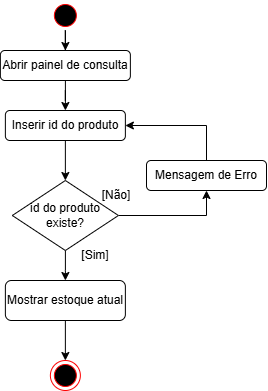

The diagram above was exported from draw.io. Its source (the exported page's mxGraphModel, read from the mxfile embedded in the PNG):
<mxGraphModel dx="1042" dy="535" grid="1" gridSize="10" guides="1" tooltips="1" connect="1" arrows="1" fold="1" page="1" pageScale="1" pageWidth="827" pageHeight="1169" math="0" shadow="0">
  <root>
    <mxCell id="0" />
    <mxCell id="1" parent="0" />
    <mxCell id="ywTUur0RkN8gEAk0M54O-10" edge="1" parent="1" source="BClpLDnP9DMHD5PbQu5_-10" style="edgeStyle=orthogonalEdgeStyle;rounded=0;orthogonalLoop=1;jettySize=auto;html=1;" target="ywTUur0RkN8gEAk0M54O-1">
      <mxGeometry relative="1" as="geometry" />
    </mxCell>
    <mxCell id="BClpLDnP9DMHD5PbQu5_-10" parent="1" style="ellipse;html=1;shape=startState;fillColor=#000000;strokeColor=#ff0000;" value="" vertex="1">
      <mxGeometry height="30" width="30" x="353.87" y="30" as="geometry" />
    </mxCell>
    <mxCell id="b2wmKp_0ArfPji4VEPtA-52" parent="1" style="ellipse;html=1;shape=endState;fillColor=#000000;strokeColor=#ff0000;" value="" vertex="1">
      <mxGeometry height="30" width="30" x="353.87" y="390" as="geometry" />
    </mxCell>
    <mxCell id="ywTUur0RkN8gEAk0M54O-11" edge="1" parent="1" source="ywTUur0RkN8gEAk0M54O-1" style="edgeStyle=orthogonalEdgeStyle;rounded=0;orthogonalLoop=1;jettySize=auto;html=1;" target="ywTUur0RkN8gEAk0M54O-3">
      <mxGeometry relative="1" as="geometry" />
    </mxCell>
    <mxCell id="ywTUur0RkN8gEAk0M54O-1" parent="1" style="rounded=1;whiteSpace=wrap;html=1;" value="Abrir painel de consulta" vertex="1">
      <mxGeometry height="30" width="130" x="303.87" y="80" as="geometry" />
    </mxCell>
    <mxCell id="ywTUur0RkN8gEAk0M54O-9" edge="1" parent="1" source="ywTUur0RkN8gEAk0M54O-3" style="edgeStyle=orthogonalEdgeStyle;rounded=0;orthogonalLoop=1;jettySize=auto;html=1;entryX=0.5;entryY=0;entryDx=0;entryDy=0;" target="ywTUur0RkN8gEAk0M54O-4">
      <mxGeometry relative="1" as="geometry" />
    </mxCell>
    <mxCell id="ywTUur0RkN8gEAk0M54O-3" parent="1" style="rounded=1;whiteSpace=wrap;html=1;" value="Inserir id do produto" vertex="1">
      <mxGeometry height="30" width="120" x="308.87" y="140" as="geometry" />
    </mxCell>
    <mxCell id="ywTUur0RkN8gEAk0M54O-5" edge="1" parent="1" source="ywTUur0RkN8gEAk0M54O-4" style="edgeStyle=orthogonalEdgeStyle;rounded=0;orthogonalLoop=1;jettySize=auto;html=1;entryX=0.5;entryY=1;entryDx=0;entryDy=0;" target="ywTUur0RkN8gEAk0M54O-7">
      <mxGeometry relative="1" as="geometry">
        <mxPoint x="470" y="235" as="targetPoint" />
      </mxGeometry>
    </mxCell>
    <mxCell id="ywTUur0RkN8gEAk0M54O-12" edge="1" parent="1" source="ywTUur0RkN8gEAk0M54O-4" style="edgeStyle=orthogonalEdgeStyle;rounded=0;orthogonalLoop=1;jettySize=auto;html=1;" target="ywTUur0RkN8gEAk0M54O-6">
      <mxGeometry relative="1" as="geometry" />
    </mxCell>
    <mxCell id="ywTUur0RkN8gEAk0M54O-4" parent="1" style="rhombus;whiteSpace=wrap;html=1;" value="id do produto existe?" vertex="1">
      <mxGeometry height="70" width="106.13" x="315.8" y="210" as="geometry" />
    </mxCell>
    <mxCell id="ywTUur0RkN8gEAk0M54O-13" edge="1" parent="1" source="ywTUur0RkN8gEAk0M54O-6" style="edgeStyle=orthogonalEdgeStyle;rounded=0;orthogonalLoop=1;jettySize=auto;html=1;entryX=0.5;entryY=0;entryDx=0;entryDy=0;" target="b2wmKp_0ArfPji4VEPtA-52">
      <mxGeometry relative="1" as="geometry" />
    </mxCell>
    <mxCell id="ywTUur0RkN8gEAk0M54O-6" parent="1" style="rounded=1;whiteSpace=wrap;html=1;" value="Mostrar estoque atual" vertex="1">
      <mxGeometry height="40" width="120" x="308.87" y="310" as="geometry" />
    </mxCell>
    <mxCell id="ywTUur0RkN8gEAk0M54O-8" edge="1" parent="1" source="ywTUur0RkN8gEAk0M54O-7" style="edgeStyle=orthogonalEdgeStyle;rounded=0;orthogonalLoop=1;jettySize=auto;html=1;entryX=1;entryY=0.5;entryDx=0;entryDy=0;exitX=0.5;exitY=0;exitDx=0;exitDy=0;" target="ywTUur0RkN8gEAk0M54O-3">
      <mxGeometry relative="1" as="geometry" />
    </mxCell>
    <mxCell id="ywTUur0RkN8gEAk0M54O-7" parent="1" style="rounded=1;whiteSpace=wrap;html=1;" value="Mensagem de Erro" vertex="1">
      <mxGeometry height="30" width="120" x="450" y="190" as="geometry" />
    </mxCell>
    <mxCell id="ywTUur0RkN8gEAk0M54O-14" parent="1" style="text;html=1;whiteSpace=wrap;strokeColor=none;fillColor=none;align=center;verticalAlign=middle;rounded=0;" value="[Não]" vertex="1">
      <mxGeometry height="30" width="60" x="390" y="210" as="geometry" />
    </mxCell>
    <mxCell id="ywTUur0RkN8gEAk0M54O-16" parent="1" style="text;html=1;whiteSpace=wrap;strokeColor=none;fillColor=none;align=center;verticalAlign=middle;rounded=0;" value="[Sim]" vertex="1">
      <mxGeometry height="30" width="60" x="368.87" y="270" as="geometry" />
    </mxCell>
  </root>
</mxGraphModel>